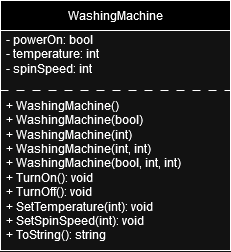

The diagram above was exported from draw.io. Its source (the exported page's mxGraphModel, read from the mxfile embedded in the PNG):
<mxGraphModel dx="683" dy="364" grid="1" gridSize="10" guides="1" tooltips="1" connect="1" arrows="1" fold="1" page="1" pageScale="1" pageWidth="827" pageHeight="1169" math="0" shadow="0">
  <root>
    <mxCell id="0" />
    <mxCell id="1" parent="0" />
    <mxCell id="1rkoMK9161gstBDlonvQ-1" value="WashingMachine" style="swimlane;fontStyle=0;childLayout=stackLayout;horizontal=1;startSize=30;horizontalStack=0;resizeParent=1;resizeParentMax=0;resizeLast=0;collapsible=1;marginBottom=0;whiteSpace=wrap;html=1;" vertex="1" parent="1">
      <mxGeometry x="340" y="330" width="230" height="250" as="geometry" />
    </mxCell>
    <mxCell id="1rkoMK9161gstBDlonvQ-2" value="&lt;div&gt;- powerOn: bool&lt;/div&gt;&lt;div&gt;- temperature: int&lt;/div&gt;&lt;div&gt;- spinSpeed: int&lt;/div&gt;&lt;div&gt;&lt;br&gt;&lt;/div&gt;" style="text;strokeColor=default;fillColor=none;align=left;verticalAlign=middle;spacingLeft=4;spacingRight=4;overflow=hidden;points=[[0,0.5],[1,0.5]];portConstraint=eastwest;rotatable=0;whiteSpace=wrap;html=1;dashed=1;dashPattern=8 8;" vertex="1" parent="1rkoMK9161gstBDlonvQ-1">
      <mxGeometry y="30" width="230" height="60" as="geometry" />
    </mxCell>
    <mxCell id="1rkoMK9161gstBDlonvQ-3" value="&lt;div&gt;+ WashingMachine()&lt;/div&gt;&lt;div&gt;+ WashingMachine(bool)&lt;/div&gt;&lt;div&gt;&lt;div&gt;+ WashingMachine(int)&lt;/div&gt;&lt;div&gt;&lt;div&gt;+ WashingMachine(int, int)&lt;/div&gt;&lt;div&gt;&lt;div&gt;+ WashingMachine(bool, int, int)&lt;/div&gt;&lt;div&gt;+ TurnOn(): void&lt;/div&gt;&lt;div&gt;+ TurnOff(): void&lt;/div&gt;&lt;div&gt;+ SetTemperature(int): void&lt;/div&gt;&lt;div&gt;+ SetSpinSpeed(int): void&lt;/div&gt;&lt;div&gt;+ ToString(): string&lt;br&gt;&lt;/div&gt;&lt;/div&gt;&lt;/div&gt;&lt;/div&gt;" style="text;strokeColor=none;fillColor=none;align=left;verticalAlign=middle;spacingLeft=4;spacingRight=4;overflow=hidden;points=[[0,0.5],[1,0.5]];portConstraint=eastwest;rotatable=0;whiteSpace=wrap;html=1;" vertex="1" parent="1rkoMK9161gstBDlonvQ-1">
      <mxGeometry y="90" width="230" height="160" as="geometry" />
    </mxCell>
  </root>
</mxGraphModel>